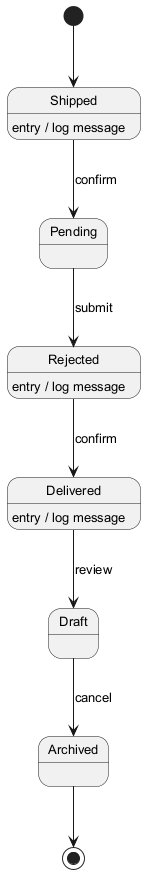

The diagram above was rendered by PlantUML. Its source (embedded in the PNG):
@startuml
skinparam backgroundColor #FFFFFF
skinparam classBackgroundColor #F1F8E9
skinparam classBorderColor #33691E
skinparam defaultFontSize 13
[*] --> Shipped
Shipped --> Pending : confirm
Shipped : entry / log message
Pending --> Rejected : submit
Rejected --> Delivered : confirm
Rejected : entry / log message
Delivered --> Draft : review
Delivered : entry / log message
Draft --> Archived : cancel
Archived --> [*]
@enduml